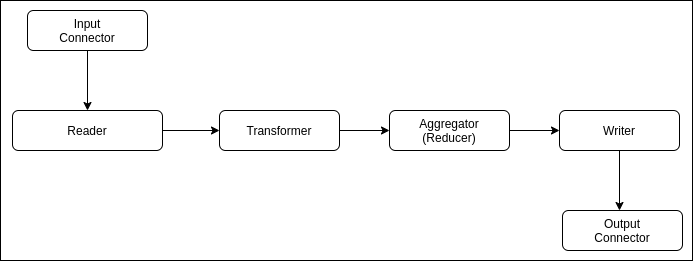

The diagram above was exported from draw.io. Its source (the exported page's mxGraphModel, read from the mxfile embedded in the PNG):
<mxGraphModel dx="1434" dy="777" grid="1" gridSize="10" guides="1" tooltips="1" connect="1" arrows="1" fold="1" page="1" pageScale="1" pageWidth="827" pageHeight="1169" math="0" shadow="0">
  <root>
    <mxCell id="WIyWlLk6GJQsqaUBKTNV-0" />
    <mxCell id="WIyWlLk6GJQsqaUBKTNV-1" parent="WIyWlLk6GJQsqaUBKTNV-0" />
    <mxCell id="1oRj5foM2xm6W-JLgJ9L-18" value="" style="rounded=0;whiteSpace=wrap;html=1;" vertex="1" parent="WIyWlLk6GJQsqaUBKTNV-1">
      <mxGeometry x="48" y="30" width="692" height="260" as="geometry" />
    </mxCell>
    <mxCell id="1oRj5foM2xm6W-JLgJ9L-19" style="edgeStyle=orthogonalEdgeStyle;rounded=0;orthogonalLoop=1;jettySize=auto;html=1;entryX=0.5;entryY=0;entryDx=0;entryDy=0;exitX=0.5;exitY=1;exitDx=0;exitDy=0;" edge="1" parent="WIyWlLk6GJQsqaUBKTNV-1" source="1oRj5foM2xm6W-JLgJ9L-20" target="1oRj5foM2xm6W-JLgJ9L-22">
      <mxGeometry relative="1" as="geometry">
        <mxPoint x="147" y="100" as="sourcePoint" />
      </mxGeometry>
    </mxCell>
    <mxCell id="1oRj5foM2xm6W-JLgJ9L-20" value="Input&lt;br&gt;Connector" style="rounded=1;whiteSpace=wrap;html=1;fontSize=12;glass=0;strokeWidth=1;shadow=0;" vertex="1" parent="WIyWlLk6GJQsqaUBKTNV-1">
      <mxGeometry x="75" y="40" width="120" height="40" as="geometry" />
    </mxCell>
    <mxCell id="1oRj5foM2xm6W-JLgJ9L-21" style="edgeStyle=orthogonalEdgeStyle;rounded=0;orthogonalLoop=1;jettySize=auto;html=1;exitX=1;exitY=0.5;exitDx=0;exitDy=0;entryX=0;entryY=0.5;entryDx=0;entryDy=0;" edge="1" parent="WIyWlLk6GJQsqaUBKTNV-1" source="1oRj5foM2xm6W-JLgJ9L-22" target="1oRj5foM2xm6W-JLgJ9L-24">
      <mxGeometry relative="1" as="geometry" />
    </mxCell>
    <mxCell id="1oRj5foM2xm6W-JLgJ9L-22" value="Reader" style="rounded=1;whiteSpace=wrap;html=1;fontSize=12;glass=0;strokeWidth=1;shadow=0;" vertex="1" parent="WIyWlLk6GJQsqaUBKTNV-1">
      <mxGeometry x="60" y="140" width="150" height="40" as="geometry" />
    </mxCell>
    <mxCell id="1oRj5foM2xm6W-JLgJ9L-23" style="edgeStyle=orthogonalEdgeStyle;rounded=0;orthogonalLoop=1;jettySize=auto;html=1;exitX=1;exitY=0.5;exitDx=0;exitDy=0;" edge="1" parent="WIyWlLk6GJQsqaUBKTNV-1" source="1oRj5foM2xm6W-JLgJ9L-24" target="1oRj5foM2xm6W-JLgJ9L-26">
      <mxGeometry relative="1" as="geometry" />
    </mxCell>
    <mxCell id="1oRj5foM2xm6W-JLgJ9L-24" value="Transformer" style="rounded=1;whiteSpace=wrap;html=1;fontSize=12;glass=0;strokeWidth=1;shadow=0;" vertex="1" parent="WIyWlLk6GJQsqaUBKTNV-1">
      <mxGeometry x="267" y="140" width="120" height="40" as="geometry" />
    </mxCell>
    <mxCell id="1oRj5foM2xm6W-JLgJ9L-25" style="edgeStyle=orthogonalEdgeStyle;rounded=0;orthogonalLoop=1;jettySize=auto;html=1;exitX=1;exitY=0.5;exitDx=0;exitDy=0;" edge="1" parent="WIyWlLk6GJQsqaUBKTNV-1" source="1oRj5foM2xm6W-JLgJ9L-26" target="1oRj5foM2xm6W-JLgJ9L-28">
      <mxGeometry relative="1" as="geometry" />
    </mxCell>
    <mxCell id="1oRj5foM2xm6W-JLgJ9L-26" value="Aggregator&lt;br&gt;(Reducer)" style="rounded=1;whiteSpace=wrap;html=1;fontSize=12;glass=0;strokeWidth=1;shadow=0;" vertex="1" parent="WIyWlLk6GJQsqaUBKTNV-1">
      <mxGeometry x="437" y="140" width="120" height="40" as="geometry" />
    </mxCell>
    <mxCell id="1oRj5foM2xm6W-JLgJ9L-27" style="edgeStyle=orthogonalEdgeStyle;rounded=0;orthogonalLoop=1;jettySize=auto;html=1;exitX=0.5;exitY=1;exitDx=0;exitDy=0;" edge="1" parent="WIyWlLk6GJQsqaUBKTNV-1" source="1oRj5foM2xm6W-JLgJ9L-28">
      <mxGeometry relative="1" as="geometry">
        <mxPoint x="667" y="190" as="sourcePoint" />
        <mxPoint x="667" y="240" as="targetPoint" />
        <Array as="points" />
      </mxGeometry>
    </mxCell>
    <mxCell id="1oRj5foM2xm6W-JLgJ9L-28" value="Writer" style="rounded=1;whiteSpace=wrap;html=1;fontSize=12;glass=0;strokeWidth=1;shadow=0;" vertex="1" parent="WIyWlLk6GJQsqaUBKTNV-1">
      <mxGeometry x="607" y="140" width="120" height="40" as="geometry" />
    </mxCell>
    <mxCell id="1oRj5foM2xm6W-JLgJ9L-29" value="Output&lt;br&gt;Connector" style="rounded=1;whiteSpace=wrap;html=1;fontSize=12;glass=0;strokeWidth=1;shadow=0;" vertex="1" parent="WIyWlLk6GJQsqaUBKTNV-1">
      <mxGeometry x="610" y="240" width="120" height="40" as="geometry" />
    </mxCell>
  </root>
</mxGraphModel>